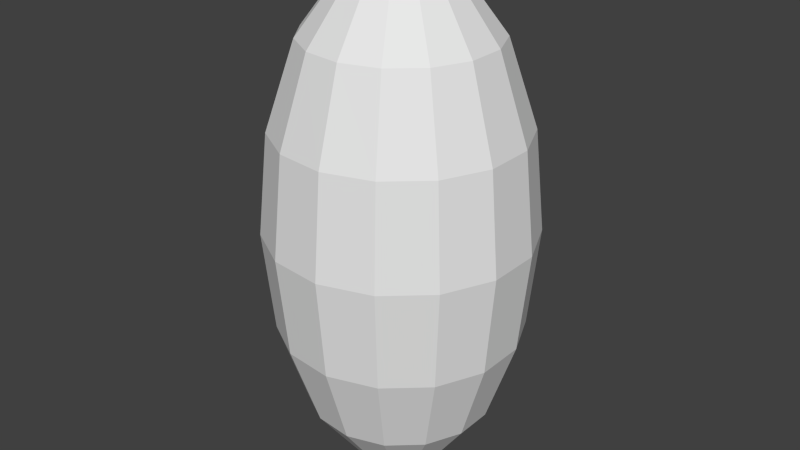 # Source: player_model.blend  (saved by Blender 2.76.0; exported with 4.5.12 LTS)
import bpy
from mathutils import Matrix  # noqa: F401  (used for matrix-valued properties, if any)

bpy.ops.wm.read_factory_settings(use_empty=True)
scene = bpy.context.scene
scene.name = 'Scene'

# ---- collections
col_collection_1 = bpy.data.collections.new('Collection 1'); scene.collection.children.link(col_collection_1)

# ---- world
world_world = bpy.data.worlds.new('World'); scene.world = world_world
world_world.color = (0.05088, 0.05088, 0.05088)
world_world.use_sun_shadow = False
world_world.sun_shadow_jitter_overblur = 0.0
world_world.cycles.sampling_method = 'MANUAL'
world_world.cycles.sample_map_resolution = 256

# ---- meshes
me_sphere_001 = bpy.data.meshes.new('Sphere.001')
me_sphere_001.from_pydata([(0.7654, 7.696, 4.488e-06), (1.414, 6.828, 6.088e-06), (1.848, 5.531, 4.556e-06), (2.0, 4.0, 1.271e-07), (1.848, 2.469, -6.526e-06), (1.414, 1.172, -1.439e-05), (0.7654, 0.3045, -2.227e-05), (0.6992, 7.696, 0.3113), (1.292, 6.828, 0.5752), (1.688, 5.531, 0.7516), (1.827, 4.0, 0.8135), (1.688, 2.469, 0.7515), (1.292, 1.172, 0.5752), (0.6992, 0.3045, 0.3113), (0.5121, 7.696, 0.5688), (0.9463, 6.828, 1.051), (1.236, 5.531, 1.373), (1.338, 4.0, 1.486), (1.236, 2.469, 1.373), (0.9463, 1.172, 1.051), (0.5121, 0.3045, 0.5688), (0.2365, 7.696, 0.7279), (0.437, 6.828, 1.345), (0.571, 5.531, 1.757), (0.618, 4.0, 1.902), (0.571, 2.469, 1.757), (0.437, 1.172, 1.345), (0.2365, 0.3045, 0.7279), (-0.08001, 7.696, 0.7612), (-0.1478, 6.828, 1.406), (-0.1932, 5.531, 1.838), (-0.2091, 4.0, 1.989), (-0.1932, 2.469, 1.838), (-0.1478, 1.172, 1.406), (-0.08001, 0.3045, 0.7611), (-0.3827, 7.696, 0.6628), (-0.7071, 6.828, 1.225), (-0.9239, 5.531, 1.6), (-1.0, 4.0, 1.732), (-0.9239, 2.469, 1.6), (-0.7071, 1.172, 1.225), (-0.3827, 0.3045, 0.6628), (-0.6192, 7.696, 0.4499), (-1.144, 6.828, 0.8312), (-1.495, 5.531, 1.086), (-1.618, 4.0, 1.176), (-1.495, 2.469, 1.086), (-1.144, 1.172, 0.8312), (-0.6192, 0.3045, 0.4498), (5.973e-07, 8.0, -6.278e-08), (-0.7486, 7.696, 0.1591), (-1.383, 6.828, 0.294), (-1.807, 5.531, 0.3841), (-1.956, 4.0, 0.4158), (-1.807, 2.469, 0.3841), (-1.383, 1.172, 0.294), (-0.7486, 0.3045, 0.1591), (-0.7486, 7.696, -0.1591), (-1.383, 6.828, -0.294), (-1.807, 5.531, -0.3842), (-1.956, 4.0, -0.4159), (-1.807, 2.469, -0.3842), (-1.383, 1.172, -0.2941), (-0.7486, 0.3045, -0.1592), (-0.6192, 7.696, -0.4499), (-1.144, 6.828, -0.8313), (-1.495, 5.531, -1.086), (-1.618, 4.0, -1.176), (-1.495, 2.469, -1.086), (-1.144, 1.172, -0.8313), (-0.6192, 0.3045, -0.4499), (-0.3827, 7.696, -0.6628), (-0.7071, 6.828, -1.225), (-0.9239, 5.531, -1.6), (-1.0, 4.0, -1.732), (-0.9239, 2.469, -1.6), (-0.7071, 1.172, -1.225), (-0.3827, 0.3045, -0.6629), (-0.08, 7.696, -0.7612), (-0.1478, 6.828, -1.406), (-0.1931, 5.531, -1.838), (-0.209, 4.0, -1.989), (-0.1931, 2.469, -1.838), (-0.1478, 1.172, -1.406), (-0.08, 0.3045, -0.7612), (0.2365, 7.696, -0.7279), (0.437, 6.828, -1.345), (0.571, 5.531, -1.757), (0.618, 4.0, -1.902), (0.571, 2.469, -1.757), (0.437, 1.172, -1.345), (0.2365, 0.3045, -0.7279), (0.5121, 7.696, -0.5688), (0.9463, 6.828, -1.051), (1.236, 5.531, -1.373), (1.338, 4.0, -1.486), (1.236, 2.469, -1.373), (0.9463, 1.172, -1.051), (0.5121, 0.3045, -0.5688), (0.6992, 7.696, -0.3113), (1.292, 6.828, -0.5752), (1.688, 5.531, -0.7515), (1.827, 4.0, -0.8135), (1.688, 2.469, -0.7516), (1.292, 1.172, -0.5752), (0.6992, 0.3045, -0.3113), (3.021e-07, 0.0, -2.896e-05)], [], [(3, 2, 9, 10), (1, 0, 7, 8), (6, 5, 12, 13), (4, 3, 10, 11), (2, 1, 8, 9), (5, 4, 11, 12), (13, 12, 19, 20), (11, 10, 17, 18), (9, 8, 15, 16), (12, 11, 18, 19), (10, 9, 16, 17), (8, 7, 14, 15), (19, 18, 25, 26), (17, 16, 23, 24), (15, 14, 21, 22), (20, 19, 26, 27), (18, 17, 24, 25), (16, 15, 22, 23), (26, 25, 32, 33), (24, 23, 30, 31), (22, 21, 28, 29), (27, 26, 33, 34), (25, 24, 31, 32), (23, 22, 29, 30), (34, 33, 40, 41), (32, 31, 38, 39), (30, 29, 36, 37), (33, 32, 39, 40), (31, 30, 37, 38), (29, 28, 35, 36), (39, 38, 45, 46), (37, 36, 43, 44), (40, 39, 46, 47), (38, 37, 44, 45), (36, 35, 42, 43), (41, 40, 47, 48), (47, 46, 54, 55), (45, 44, 52, 53), (43, 42, 50, 51), (48, 47, 55, 56), (46, 45, 53, 54), (44, 43, 51, 52), (53, 52, 59, 60), (51, 50, 57, 58), (56, 55, 62, 63), (54, 53, 60, 61), (52, 51, 58, 59), (55, 54, 61, 62), (63, 62, 69, 70), (61, 60, 67, 68), (59, 58, 65, 66), (62, 61, 68, 69), (60, 59, 66, 67), (58, 57, 64, 65), (66, 65, 72, 73), (69, 68, 75, 76), (67, 66, 73, 74), (65, 64, 71, 72), (70, 69, 76, 77), (68, 67, 74, 75), (76, 75, 82, 83), (74, 73, 80, 81), (72, 71, 78, 79), (77, 76, 83, 84), (75, 74, 81, 82), (73, 72, 79, 80), (79, 78, 85, 86), (84, 83, 90, 91), (82, 81, 88, 89), (80, 79, 86, 87), (83, 82, 89, 90), (81, 80, 87, 88), (91, 90, 97, 98), (89, 88, 95, 96), (87, 86, 93, 94), (90, 89, 96, 97), (88, 87, 94, 95), (86, 85, 92, 93), (97, 96, 103, 104), (95, 94, 101, 102), (93, 92, 99, 100), (98, 97, 104, 105), (96, 95, 102, 103), (94, 93, 100, 101), (0, 49, 7), (106, 6, 13), (7, 49, 14), (106, 13, 20), (14, 49, 21), (106, 20, 27), (21, 49, 28), (106, 27, 34), (28, 49, 35), (106, 34, 41), (35, 49, 42), (106, 41, 48), (106, 48, 56), (42, 49, 50), (50, 49, 57), (106, 56, 63), (57, 49, 64), (106, 63, 70), (64, 49, 71), (106, 70, 77), (106, 77, 84), (71, 49, 78), (78, 49, 85), (106, 84, 91), (85, 49, 92), (106, 91, 98), (92, 49, 99), (106, 98, 105), (104, 103, 4, 5), (102, 101, 2, 3), (100, 99, 0, 1), (105, 104, 5, 6), (103, 102, 3, 4), (101, 100, 1, 2), (99, 49, 0), (106, 105, 6)])
me_sphere_001.use_remesh_preserve_volume = False
me_sphere_001.use_remesh_preserve_attributes = False
me_sphere_001.use_mirror_vertex_groups = False
me_sphere_001.update()

# ---- objects
ob_sphere = bpy.data.objects.new('Sphere', me_sphere_001)

# ---- transforms, parenting, visibility, modifiers, constraints
ob_sphere.location = (0.0, 0.0, 0.0)
ob_sphere.rotation_euler = (1.571, -0.0, -3.142)
ob_sphere.lineart.crease_threshold = 0.0

# ---- collection membership
col_collection_1.objects.link(ob_sphere)

# ---- scene / render settings (as saved in the file)
scene.frame_start = 1; scene.frame_end = 250; scene.frame_set(1)
scene.render.engine = 'BLENDER_EEVEE_NEXT'
scene.render.resolution_percentage = 50
scene.render.dither_intensity = 0.0
scene.cycles.use_denoising = False
scene.cycles.samples = 10
scene.cycles.sampling_pattern = 'TABULATED_SOBOL'
scene.cycles.light_sampling_threshold = 0.0
scene.cycles.use_adaptive_sampling = False
scene.cycles.use_light_tree = False
scene.cycles.blur_glossy = 0.0
scene.cycles.pixel_filter_type = 'GAUSSIAN'
scene.cycles.sample_clamp_indirect = 0.0
scene.view_settings.view_transform = 'Standard'
scene.unit_settings.scale_length = 0.5
bpy.context.view_layer.update()

# ---- added for rendering (the .blend has no active camera and no usable light): camera, sun
cam_auto = bpy.data.cameras.new('AutoCamera')
cam_auto.lens = 50.0
cam_auto.sensor_width = 36.0
cam_auto.clip_end = 1000.0
ob_auto_camera = bpy.data.objects.new('AutoCamera', cam_auto)
scene.collection.objects.link(ob_auto_camera)
ob_auto_camera.location = (9.0188, -10.8488, 11.2325)
ob_auto_camera.rotation_euler = (1.09748, -7.21219e-08, 0.694738)
scene.camera = ob_auto_camera
light_auto_sun = bpy.data.lights.new('AutoSun', 'SUN')
light_auto_sun.energy = 3.0
light_auto_sun.angle = 0.0523599
ob_auto_sun = bpy.data.objects.new('AutoSun', light_auto_sun)
scene.collection.objects.link(ob_auto_sun)
ob_auto_sun.rotation_euler = (0.872665, 0.174533, 0.523599)
bpy.context.view_layer.update()
